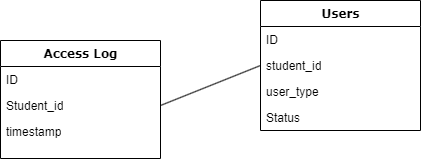

The diagram above was exported from draw.io. Its source (the exported page's mxGraphModel, read from the mxfile embedded in the PNG):
<mxGraphModel dx="1434" dy="746" grid="1" gridSize="10" guides="1" tooltips="1" connect="1" arrows="1" fold="1" page="1" pageScale="1" pageWidth="850" pageHeight="1100" background="none" math="0" shadow="0">
  <root>
    <mxCell id="0" />
    <mxCell id="1" parent="0" />
    <mxCell id="78961159f06e98e8-17" value="Access Log" style="swimlane;html=1;fontStyle=1;align=center;verticalAlign=top;childLayout=stackLayout;horizontal=1;startSize=26;horizontalStack=0;resizeParent=1;resizeLast=0;collapsible=1;marginBottom=0;swimlaneFillColor=#ffffff;rounded=0;shadow=0;comic=0;labelBackgroundColor=none;strokeWidth=1;fillColor=none;fontFamily=Verdana;fontSize=12" parent="1" vertex="1">
      <mxGeometry x="200" y="210" width="160" height="118" as="geometry">
        <mxRectangle x="35" y="132" width="110" height="30" as="alternateBounds" />
      </mxGeometry>
    </mxCell>
    <mxCell id="78961159f06e98e8-23" value="ID" style="text;html=1;strokeColor=none;fillColor=none;align=left;verticalAlign=top;spacingLeft=4;spacingRight=4;whiteSpace=wrap;overflow=hidden;rotatable=0;points=[[0,0.5],[1,0.5]];portConstraint=eastwest;" parent="78961159f06e98e8-17" vertex="1">
      <mxGeometry y="26" width="160" height="26" as="geometry" />
    </mxCell>
    <mxCell id="78961159f06e98e8-24" value="Student_id" style="text;html=1;strokeColor=none;fillColor=none;align=left;verticalAlign=top;spacingLeft=4;spacingRight=4;whiteSpace=wrap;overflow=hidden;rotatable=0;points=[[0,0.5],[1,0.5]];portConstraint=eastwest;" parent="78961159f06e98e8-17" vertex="1">
      <mxGeometry y="52" width="160" height="26" as="geometry" />
    </mxCell>
    <mxCell id="ABWv8xl9WZIi-CF2O78k-1" value="timestamp" style="text;html=1;strokeColor=none;fillColor=none;align=left;verticalAlign=top;spacingLeft=4;spacingRight=4;whiteSpace=wrap;overflow=hidden;rotatable=0;points=[[0,0.5],[1,0.5]];portConstraint=eastwest;" parent="78961159f06e98e8-17" vertex="1">
      <mxGeometry y="78" width="160" height="26" as="geometry" />
    </mxCell>
    <mxCell id="78961159f06e98e8-43" value="Users" style="swimlane;html=1;fontStyle=1;align=center;verticalAlign=top;childLayout=stackLayout;horizontal=1;startSize=26;horizontalStack=0;resizeParent=1;resizeLast=0;collapsible=1;marginBottom=0;swimlaneFillColor=#ffffff;rounded=0;shadow=0;comic=0;labelBackgroundColor=none;strokeWidth=1;fillColor=none;fontFamily=Verdana;fontSize=12" parent="1" vertex="1">
      <mxGeometry x="460" y="170" width="160" height="130" as="geometry" />
    </mxCell>
    <mxCell id="b94bc138ca980ef-3" value="ID" style="text;html=1;strokeColor=none;fillColor=none;align=left;verticalAlign=top;spacingLeft=4;spacingRight=4;whiteSpace=wrap;overflow=hidden;rotatable=0;points=[[0,0.5],[1,0.5]];portConstraint=eastwest;" parent="78961159f06e98e8-43" vertex="1">
      <mxGeometry y="26" width="160" height="26" as="geometry" />
    </mxCell>
    <mxCell id="ABWv8xl9WZIi-CF2O78k-12" value="student_id" style="text;html=1;strokeColor=none;fillColor=none;align=left;verticalAlign=top;spacingLeft=4;spacingRight=4;whiteSpace=wrap;overflow=hidden;rotatable=0;points=[[0,0.5],[1,0.5]];portConstraint=eastwest;" parent="78961159f06e98e8-43" vertex="1">
      <mxGeometry y="52" width="160" height="26" as="geometry" />
    </mxCell>
    <mxCell id="ABWv8xl9WZIi-CF2O78k-13" value="user_type" style="text;html=1;strokeColor=none;fillColor=none;align=left;verticalAlign=top;spacingLeft=4;spacingRight=4;whiteSpace=wrap;overflow=hidden;rotatable=0;points=[[0,0.5],[1,0.5]];portConstraint=eastwest;" parent="78961159f06e98e8-43" vertex="1">
      <mxGeometry y="78" width="160" height="26" as="geometry" />
    </mxCell>
    <mxCell id="ABWv8xl9WZIi-CF2O78k-14" value="Status" style="text;html=1;strokeColor=none;fillColor=none;align=left;verticalAlign=top;spacingLeft=4;spacingRight=4;whiteSpace=wrap;overflow=hidden;rotatable=0;points=[[0,0.5],[1,0.5]];portConstraint=eastwest;" parent="78961159f06e98e8-43" vertex="1">
      <mxGeometry y="104" width="160" height="26" as="geometry" />
    </mxCell>
    <mxCell id="PxwVKDwQh7VThd52DKI5-1" value="" style="endArrow=none;html=1;rounded=0;exitX=1;exitY=0.5;exitDx=0;exitDy=0;entryX=0;entryY=0.5;entryDx=0;entryDy=0;" edge="1" parent="1" source="78961159f06e98e8-24" target="ABWv8xl9WZIi-CF2O78k-12">
      <mxGeometry width="50" height="50" relative="1" as="geometry">
        <mxPoint x="420" y="410" as="sourcePoint" />
        <mxPoint x="470" y="360" as="targetPoint" />
      </mxGeometry>
    </mxCell>
  </root>
</mxGraphModel>